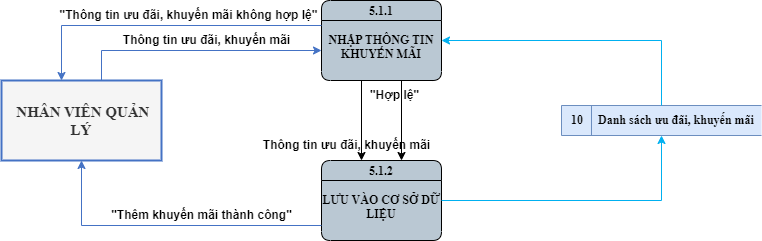

The diagram above was exported from draw.io. Its source (the exported page's mxGraphModel, read from the mxfile embedded in the PNG):
<mxGraphModel dx="1275" dy="559" grid="1" gridSize="10" guides="1" tooltips="1" connect="0" arrows="0" fold="1" page="0" pageScale="1" pageWidth="850" pageHeight="1100" math="0" shadow="0">
  <root>
    <mxCell id="0" />
    <mxCell id="1" parent="0" />
    <mxCell id="LLuDgUMdiswzgxm7ZOBt-1" value="5.1.1&#10;&#10;NHẬP THÔNG TIN KHUYẾN MÃI" style="swimlane;fontStyle=1;childLayout=stackLayout;horizontal=1;startSize=20;fillColor=#bac8d3;horizontalStack=0;resizeParent=1;resizeParentMax=0;resizeLast=0;collapsible=0;marginBottom=0;swimlaneFillColor=#bac8d3;fontSize=12;whiteSpace=wrap;gradientColor=none;rounded=1;glass=0;verticalAlign=top;spacing=-1;fontFamily=Times New Roman;" vertex="1" parent="1">
      <mxGeometry x="160" y="80" width="120" height="80" as="geometry" />
    </mxCell>
    <mxCell id="LLuDgUMdiswzgxm7ZOBt-2" value="&amp;nbsp;NHÂN VIÊN QUẢN LÝ" style="html=1;dashed=0;whiteSpace=wrap;fontStyle=1;fillColor=#f5f5f5;fontColor=#333333;strokeColor=#4472C4;strokeWidth=2;fontFamily=Times New Roman;fontSize=15;" vertex="1" parent="1">
      <mxGeometry x="-160" y="160" width="160" height="80" as="geometry" />
    </mxCell>
    <mxCell id="LLuDgUMdiswzgxm7ZOBt-3" value="10&lt;span style=&quot;white-space: pre; font-size: 12px;&quot;&gt;&#09;&lt;/span&gt;&amp;nbsp;Danh sách ưu đãi, khuyến mãi" style="html=1;dashed=0;whiteSpace=wrap;shape=mxgraph.dfd.dataStoreID;align=left;spacingLeft=8;points=[[0,0],[0.5,0],[1,0],[0,0.5],[1,0.5],[0,1],[0.5,1],[1,1]];fontSize=12;verticalAlign=middle;fillColor=#dae8fc;fontStyle=1;fontFamily=Times New Roman;strokeColor=#6c8ebf;" vertex="1" parent="1">
      <mxGeometry x="400" y="185" width="200" height="30" as="geometry" />
    </mxCell>
    <mxCell id="LLuDgUMdiswzgxm7ZOBt-4" value="Thông tin ưu đãi, khuyến mãi" style="text;html=1;align=center;verticalAlign=middle;resizable=0;points=[];autosize=1;strokeColor=none;fillColor=none;fontSize=12;fontStyle=1" vertex="1" parent="1">
      <mxGeometry x="-50" y="105" width="190" height="30" as="geometry" />
    </mxCell>
    <mxCell id="LLuDgUMdiswzgxm7ZOBt-5" value="" style="endArrow=classic;html=1;rounded=0;edgeStyle=orthogonalEdgeStyle;strokeColor=#4472C4;fontSize=15;jumpStyle=arc;fontFamily=Times New Roman;fontStyle=1" edge="1" parent="1" source="LLuDgUMdiswzgxm7ZOBt-2" target="LLuDgUMdiswzgxm7ZOBt-1">
      <mxGeometry width="50" height="50" relative="1" as="geometry">
        <mxPoint x="-100" y="110" as="sourcePoint" />
        <mxPoint x="60" y="110" as="targetPoint" />
        <Array as="points">
          <mxPoint x="-60" y="130" />
        </Array>
      </mxGeometry>
    </mxCell>
    <mxCell id="LLuDgUMdiswzgxm7ZOBt-6" value="" style="endArrow=classic;html=1;rounded=0;edgeStyle=orthogonalEdgeStyle;strokeColor=#00b0f0;fontSize=15;jumpStyle=arc;fontFamily=Times New Roman;fontStyle=1" edge="1" parent="1" target="LLuDgUMdiswzgxm7ZOBt-1" source="LLuDgUMdiswzgxm7ZOBt-3">
      <mxGeometry width="50" height="50" relative="1" as="geometry">
        <mxPoint x="510" y="105" as="sourcePoint" />
        <mxPoint x="350" y="105" as="targetPoint" />
        <Array as="points">
          <mxPoint x="500" y="120" />
        </Array>
      </mxGeometry>
    </mxCell>
    <mxCell id="LLuDgUMdiswzgxm7ZOBt-7" value="5.1.2&#10;&#10;LƯU VÀO CƠ SỞ DỮ LIỆU" style="swimlane;fontStyle=1;childLayout=stackLayout;horizontal=1;startSize=20;fillColor=#bac8d3;horizontalStack=0;resizeParent=1;resizeParentMax=0;resizeLast=0;collapsible=0;marginBottom=0;swimlaneFillColor=#bac8d3;fontSize=12;whiteSpace=wrap;gradientColor=none;rounded=1;glass=0;verticalAlign=top;spacing=-1;fontFamily=Times New Roman;" vertex="1" parent="1">
      <mxGeometry x="160" y="240" width="120" height="80" as="geometry" />
    </mxCell>
    <mxCell id="076TNB1Km7Y8yULYjHtb-1" value="" style="endArrow=classic;html=1;rounded=0;edgeStyle=orthogonalEdgeStyle;strokeColor=#4472C4;fontSize=15;jumpStyle=arc;fontFamily=Times New Roman;fontStyle=1" edge="1" parent="1" source="LLuDgUMdiswzgxm7ZOBt-1" target="LLuDgUMdiswzgxm7ZOBt-2">
      <mxGeometry width="50" height="50" relative="1" as="geometry">
        <mxPoint x="130" y="105" as="sourcePoint" />
        <mxPoint x="-90" y="135" as="targetPoint" />
        <Array as="points">
          <mxPoint x="-100" y="105" />
        </Array>
      </mxGeometry>
    </mxCell>
    <mxCell id="076TNB1Km7Y8yULYjHtb-2" value="&quot;Thông tin ưu đãi, khuyến mãi không hợp lệ&quot;" style="text;html=1;align=center;verticalAlign=middle;resizable=0;points=[];autosize=1;strokeColor=none;fillColor=none;fontSize=12;fontStyle=1" vertex="1" parent="1">
      <mxGeometry x="-113" y="80" width="280" height="30" as="geometry" />
    </mxCell>
    <mxCell id="076TNB1Km7Y8yULYjHtb-3" value="" style="endArrow=classic;html=1;rounded=0;edgeStyle=orthogonalEdgeStyle;strokeColor=#000000;fontSize=15;jumpStyle=arc;fontFamily=Times New Roman;fontStyle=1" edge="1" parent="1" source="LLuDgUMdiswzgxm7ZOBt-1" target="LLuDgUMdiswzgxm7ZOBt-7">
      <mxGeometry width="50" height="50" relative="1" as="geometry">
        <mxPoint x="140" y="199.57999999999998" as="sourcePoint" />
        <mxPoint x="300" y="199.57999999999998" as="targetPoint" />
        <Array as="points">
          <mxPoint x="240" y="220" />
          <mxPoint x="240" y="220" />
        </Array>
      </mxGeometry>
    </mxCell>
    <mxCell id="076TNB1Km7Y8yULYjHtb-4" value="" style="endArrow=classic;html=1;rounded=0;edgeStyle=orthogonalEdgeStyle;strokeColor=#000000;fontSize=15;jumpStyle=arc;fontFamily=Times New Roman;fontStyle=1" edge="1" parent="1" source="LLuDgUMdiswzgxm7ZOBt-1" target="LLuDgUMdiswzgxm7ZOBt-7">
      <mxGeometry width="50" height="50" relative="1" as="geometry">
        <mxPoint x="200" y="160" as="sourcePoint" />
        <mxPoint x="200" y="240" as="targetPoint" />
        <Array as="points">
          <mxPoint x="200" y="200" />
          <mxPoint x="200" y="200" />
        </Array>
      </mxGeometry>
    </mxCell>
    <mxCell id="076TNB1Km7Y8yULYjHtb-5" value="&quot;Hợp lệ&quot;" style="text;html=1;align=center;verticalAlign=middle;resizable=0;points=[];autosize=1;strokeColor=none;fillColor=none;fontSize=12;fontStyle=1" vertex="1" parent="1">
      <mxGeometry x="198" y="160" width="70" height="30" as="geometry" />
    </mxCell>
    <mxCell id="076TNB1Km7Y8yULYjHtb-6" value="Thông tin ưu đãi, khuyến mãi" style="text;html=1;align=center;verticalAlign=middle;resizable=0;points=[];autosize=1;strokeColor=none;fillColor=none;fontSize=12;fontStyle=1" vertex="1" parent="1">
      <mxGeometry x="90" y="210" width="190" height="30" as="geometry" />
    </mxCell>
    <mxCell id="076TNB1Km7Y8yULYjHtb-8" value="" style="endArrow=classic;html=1;rounded=0;edgeStyle=orthogonalEdgeStyle;strokeColor=#4472C4;fontSize=15;jumpStyle=arc;fontFamily=Times New Roman;fontStyle=1" edge="1" parent="1" source="LLuDgUMdiswzgxm7ZOBt-7" target="LLuDgUMdiswzgxm7ZOBt-2">
      <mxGeometry width="50" height="50" relative="1" as="geometry">
        <mxPoint x="120" y="305" as="sourcePoint" />
        <mxPoint x="-100" y="280" as="targetPoint" />
        <Array as="points">
          <mxPoint x="-80" y="305" />
        </Array>
      </mxGeometry>
    </mxCell>
    <mxCell id="076TNB1Km7Y8yULYjHtb-9" value="" style="endArrow=classic;html=1;rounded=0;edgeStyle=orthogonalEdgeStyle;strokeColor=#00b0f0;fontSize=15;jumpStyle=arc;fontFamily=Times New Roman;fontStyle=1" edge="1" parent="1" source="LLuDgUMdiswzgxm7ZOBt-7" target="LLuDgUMdiswzgxm7ZOBt-3">
      <mxGeometry width="50" height="50" relative="1" as="geometry">
        <mxPoint x="310" y="240" as="sourcePoint" />
        <mxPoint x="530" y="305" as="targetPoint" />
        <Array as="points">
          <mxPoint x="500" y="280" />
        </Array>
      </mxGeometry>
    </mxCell>
    <mxCell id="076TNB1Km7Y8yULYjHtb-11" value="&quot;Thêm khuyến mãi thành công&quot;" style="text;html=1;align=center;verticalAlign=middle;resizable=0;points=[];autosize=1;strokeColor=none;fillColor=none;fontSize=12;fontStyle=1" vertex="1" parent="1">
      <mxGeometry x="-60" y="280" width="200" height="30" as="geometry" />
    </mxCell>
  </root>
</mxGraphModel>